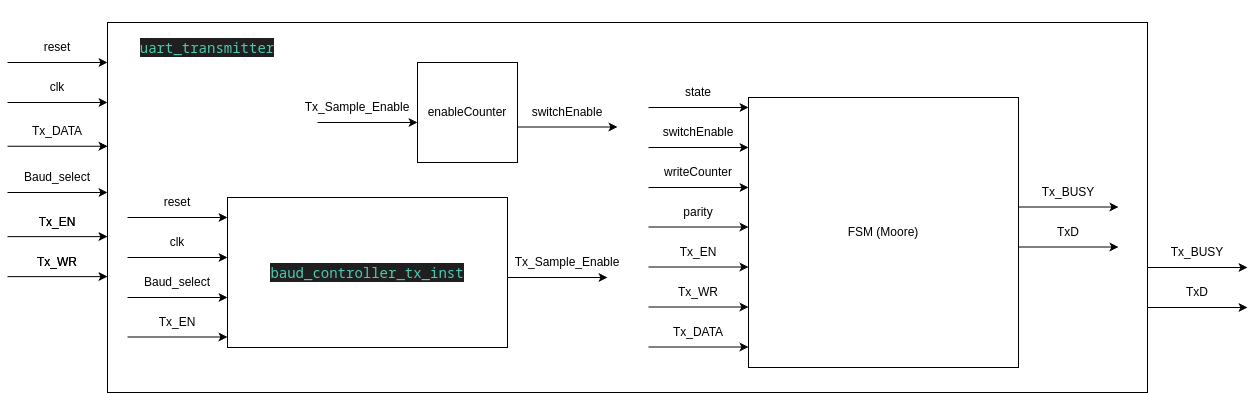

The diagram above was exported from draw.io. Its source (the exported page's mxGraphModel, read from the mxfile embedded in the PNG):
<mxGraphModel dx="792" dy="902" grid="1" gridSize="10" guides="1" tooltips="1" connect="1" arrows="1" fold="1" page="1" pageScale="1" pageWidth="827" pageHeight="1169" math="0" shadow="0">
  <root>
    <mxCell id="0" />
    <mxCell id="1" parent="0" />
    <mxCell id="PdMqBapSqpcs-BzVOCoA-6" value="&lt;div style=&quot;color: rgb(204, 204, 204); background-color: rgb(31, 31, 31); font-family: &amp;quot;Droid Sans Mono&amp;quot;, &amp;quot;monospace&amp;quot;, monospace; font-size: 14px; line-height: 19px; white-space: pre;&quot;&gt;&lt;br&gt;&lt;/div&gt;" style="rounded=0;whiteSpace=wrap;html=1;labelPosition=center;verticalLabelPosition=top;align=center;verticalAlign=bottom;" parent="1" vertex="1">
      <mxGeometry x="230" y="240" width="1040" height="370" as="geometry" />
    </mxCell>
    <mxCell id="PdMqBapSqpcs-BzVOCoA-38" value="enableCounter" style="whiteSpace=wrap;html=1;aspect=fixed;" parent="1" vertex="1">
      <mxGeometry x="540" y="280" width="100" height="100" as="geometry" />
    </mxCell>
    <mxCell id="PdMqBapSqpcs-BzVOCoA-39" value="" style="endArrow=classic;html=1;rounded=0;entryX=0;entryY=0.16;entryDx=0;entryDy=0;entryPerimeter=0;" parent="1" edge="1">
      <mxGeometry width="50" height="50" relative="1" as="geometry">
        <mxPoint x="440" y="340" as="sourcePoint" />
        <mxPoint x="540" y="340" as="targetPoint" />
      </mxGeometry>
    </mxCell>
    <mxCell id="PdMqBapSqpcs-BzVOCoA-40" value="Tx_Sample_Enable" style="text;html=1;align=center;verticalAlign=middle;whiteSpace=wrap;rounded=0;" parent="1" vertex="1">
      <mxGeometry x="450" y="310" width="60" height="30" as="geometry" />
    </mxCell>
    <mxCell id="PdMqBapSqpcs-BzVOCoA-41" value="" style="endArrow=classic;html=1;rounded=0;entryX=0;entryY=0.16;entryDx=0;entryDy=0;entryPerimeter=0;" parent="1" edge="1">
      <mxGeometry width="50" height="50" relative="1" as="geometry">
        <mxPoint x="640" y="344.5" as="sourcePoint" />
        <mxPoint x="740" y="344.5" as="targetPoint" />
      </mxGeometry>
    </mxCell>
    <mxCell id="PdMqBapSqpcs-BzVOCoA-42" value="switchEnable" style="text;html=1;align=center;verticalAlign=middle;whiteSpace=wrap;rounded=0;" parent="1" vertex="1">
      <mxGeometry x="660" y="315" width="60" height="30" as="geometry" />
    </mxCell>
    <mxCell id="PdMqBapSqpcs-BzVOCoA-43" value="&lt;div style=&quot;color: rgb(204, 204, 204); background-color: rgb(31, 31, 31); font-family: &amp;quot;Droid Sans Mono&amp;quot;, &amp;quot;monospace&amp;quot;, monospace; font-size: 14px; line-height: 19px; white-space: pre;&quot;&gt;&lt;span style=&quot;color: #4ec9b0;&quot;&gt;uart_transmitter&lt;/span&gt;&lt;/div&gt;" style="text;html=1;align=center;verticalAlign=middle;whiteSpace=wrap;rounded=0;" parent="1" vertex="1">
      <mxGeometry x="240" y="250" width="180" height="30" as="geometry" />
    </mxCell>
    <mxCell id="PdMqBapSqpcs-BzVOCoA-5" value="FSM (Moore)" style="whiteSpace=wrap;html=1;aspect=fixed;verticalAlign=middle;" parent="1" vertex="1">
      <mxGeometry x="871" y="315" width="270" height="270" as="geometry" />
    </mxCell>
    <mxCell id="PdMqBapSqpcs-BzVOCoA-20" value="" style="endArrow=classic;html=1;rounded=0;entryX=0;entryY=0.16;entryDx=0;entryDy=0;entryPerimeter=0;verticalAlign=middle;" parent="1" edge="1">
      <mxGeometry width="50" height="50" relative="1" as="geometry">
        <mxPoint x="771" y="365" as="sourcePoint" />
        <mxPoint x="871" y="365" as="targetPoint" />
      </mxGeometry>
    </mxCell>
    <mxCell id="PdMqBapSqpcs-BzVOCoA-21" value="" style="endArrow=classic;html=1;rounded=0;entryX=0;entryY=0.16;entryDx=0;entryDy=0;entryPerimeter=0;verticalAlign=middle;" parent="1" edge="1">
      <mxGeometry width="50" height="50" relative="1" as="geometry">
        <mxPoint x="771" y="405" as="sourcePoint" />
        <mxPoint x="871" y="405" as="targetPoint" />
      </mxGeometry>
    </mxCell>
    <mxCell id="PdMqBapSqpcs-BzVOCoA-22" value="" style="endArrow=classic;html=1;rounded=0;entryX=0;entryY=0.16;entryDx=0;entryDy=0;entryPerimeter=0;verticalAlign=middle;" parent="1" edge="1">
      <mxGeometry width="50" height="50" relative="1" as="geometry">
        <mxPoint x="771" y="444.5" as="sourcePoint" />
        <mxPoint x="871" y="444.5" as="targetPoint" />
      </mxGeometry>
    </mxCell>
    <mxCell id="PdMqBapSqpcs-BzVOCoA-23" value="" style="endArrow=classic;html=1;rounded=0;entryX=0;entryY=0.16;entryDx=0;entryDy=0;entryPerimeter=0;verticalAlign=middle;" parent="1" edge="1">
      <mxGeometry width="50" height="50" relative="1" as="geometry">
        <mxPoint x="771" y="325" as="sourcePoint" />
        <mxPoint x="871" y="325" as="targetPoint" />
      </mxGeometry>
    </mxCell>
    <mxCell id="PdMqBapSqpcs-BzVOCoA-24" value="writeCounter" style="text;html=1;align=center;verticalAlign=middle;whiteSpace=wrap;rounded=0;" parent="1" vertex="1">
      <mxGeometry x="791" y="375" width="60" height="30" as="geometry" />
    </mxCell>
    <mxCell id="PdMqBapSqpcs-BzVOCoA-25" value="parity" style="text;html=1;align=center;verticalAlign=middle;whiteSpace=wrap;rounded=0;" parent="1" vertex="1">
      <mxGeometry x="791" y="415" width="60" height="30" as="geometry" />
    </mxCell>
    <mxCell id="PdMqBapSqpcs-BzVOCoA-26" value="switchEnable" style="text;html=1;align=center;verticalAlign=middle;whiteSpace=wrap;rounded=0;" parent="1" vertex="1">
      <mxGeometry x="791" y="335" width="60" height="30" as="geometry" />
    </mxCell>
    <mxCell id="PdMqBapSqpcs-BzVOCoA-27" value="state" style="text;html=1;align=center;verticalAlign=middle;whiteSpace=wrap;rounded=0;" parent="1" vertex="1">
      <mxGeometry x="791" y="295" width="60" height="30" as="geometry" />
    </mxCell>
    <mxCell id="PdMqBapSqpcs-BzVOCoA-28" value="" style="endArrow=classic;html=1;rounded=0;entryX=0;entryY=0.16;entryDx=0;entryDy=0;entryPerimeter=0;verticalAlign=middle;" parent="1" edge="1">
      <mxGeometry width="50" height="50" relative="1" as="geometry">
        <mxPoint x="771" y="484.5" as="sourcePoint" />
        <mxPoint x="871" y="484.5" as="targetPoint" />
      </mxGeometry>
    </mxCell>
    <mxCell id="PdMqBapSqpcs-BzVOCoA-29" value="Tx_EN" style="text;html=1;align=center;verticalAlign=middle;whiteSpace=wrap;rounded=0;" parent="1" vertex="1">
      <mxGeometry x="791" y="455" width="60" height="30" as="geometry" />
    </mxCell>
    <mxCell id="PdMqBapSqpcs-BzVOCoA-30" value="" style="endArrow=classic;html=1;rounded=0;entryX=0;entryY=0.16;entryDx=0;entryDy=0;entryPerimeter=0;verticalAlign=middle;" parent="1" edge="1">
      <mxGeometry width="50" height="50" relative="1" as="geometry">
        <mxPoint x="771" y="524.5" as="sourcePoint" />
        <mxPoint x="871" y="524.5" as="targetPoint" />
      </mxGeometry>
    </mxCell>
    <mxCell id="PdMqBapSqpcs-BzVOCoA-31" value="Tx_WR" style="text;html=1;align=center;verticalAlign=middle;whiteSpace=wrap;rounded=0;" parent="1" vertex="1">
      <mxGeometry x="791" y="495" width="60" height="30" as="geometry" />
    </mxCell>
    <mxCell id="PdMqBapSqpcs-BzVOCoA-32" value="" style="endArrow=classic;html=1;rounded=0;entryX=0;entryY=0.16;entryDx=0;entryDy=0;entryPerimeter=0;verticalAlign=middle;" parent="1" edge="1">
      <mxGeometry width="50" height="50" relative="1" as="geometry">
        <mxPoint x="771" y="564.5" as="sourcePoint" />
        <mxPoint x="871" y="564.5" as="targetPoint" />
      </mxGeometry>
    </mxCell>
    <mxCell id="PdMqBapSqpcs-BzVOCoA-33" value="Tx_DATA" style="text;html=1;align=center;verticalAlign=middle;whiteSpace=wrap;rounded=0;" parent="1" vertex="1">
      <mxGeometry x="791" y="535" width="60" height="30" as="geometry" />
    </mxCell>
    <mxCell id="PdMqBapSqpcs-BzVOCoA-34" value="" style="endArrow=classic;html=1;rounded=0;entryX=0;entryY=0.16;entryDx=0;entryDy=0;entryPerimeter=0;verticalAlign=middle;" parent="1" edge="1">
      <mxGeometry width="50" height="50" relative="1" as="geometry">
        <mxPoint x="1141" y="464.5" as="sourcePoint" />
        <mxPoint x="1241" y="464.5" as="targetPoint" />
      </mxGeometry>
    </mxCell>
    <mxCell id="PdMqBapSqpcs-BzVOCoA-35" value="" style="endArrow=classic;html=1;rounded=0;entryX=0;entryY=0.16;entryDx=0;entryDy=0;entryPerimeter=0;verticalAlign=middle;" parent="1" edge="1">
      <mxGeometry width="50" height="50" relative="1" as="geometry">
        <mxPoint x="1141" y="424.5" as="sourcePoint" />
        <mxPoint x="1241" y="424.5" as="targetPoint" />
      </mxGeometry>
    </mxCell>
    <mxCell id="PdMqBapSqpcs-BzVOCoA-36" value="TxD" style="text;html=1;align=center;verticalAlign=middle;whiteSpace=wrap;rounded=0;" parent="1" vertex="1">
      <mxGeometry x="1161" y="434.5" width="60" height="30" as="geometry" />
    </mxCell>
    <mxCell id="PdMqBapSqpcs-BzVOCoA-37" value="Tx_BUSY" style="text;html=1;align=center;verticalAlign=middle;whiteSpace=wrap;rounded=0;" parent="1" vertex="1">
      <mxGeometry x="1161" y="394.5" width="60" height="30" as="geometry" />
    </mxCell>
    <mxCell id="PdMqBapSqpcs-BzVOCoA-4" value="&lt;div style=&quot;color: rgb(204, 204, 204); background-color: rgb(31, 31, 31); font-family: &amp;quot;Droid Sans Mono&amp;quot;, &amp;quot;monospace&amp;quot;, monospace; font-size: 14px; line-height: 19px; white-space: pre;&quot;&gt;&lt;span style=&quot;color: #4ec9b0;&quot;&gt;baud_controller_tx_inst&lt;/span&gt;&lt;/div&gt;" style="rounded=0;whiteSpace=wrap;html=1;" parent="1" vertex="1">
      <mxGeometry x="350" y="415" width="280" height="150" as="geometry" />
    </mxCell>
    <mxCell id="PdMqBapSqpcs-BzVOCoA-9" value="" style="endArrow=classic;html=1;rounded=0;entryX=0;entryY=0.16;entryDx=0;entryDy=0;entryPerimeter=0;" parent="1" edge="1">
      <mxGeometry width="50" height="50" relative="1" as="geometry">
        <mxPoint x="250" y="475" as="sourcePoint" />
        <mxPoint x="350" y="475" as="targetPoint" />
      </mxGeometry>
    </mxCell>
    <mxCell id="PdMqBapSqpcs-BzVOCoA-10" value="" style="endArrow=classic;html=1;rounded=0;entryX=0;entryY=0.16;entryDx=0;entryDy=0;entryPerimeter=0;" parent="1" edge="1">
      <mxGeometry width="50" height="50" relative="1" as="geometry">
        <mxPoint x="250" y="515" as="sourcePoint" />
        <mxPoint x="350" y="515" as="targetPoint" />
      </mxGeometry>
    </mxCell>
    <mxCell id="PdMqBapSqpcs-BzVOCoA-12" value="" style="endArrow=classic;html=1;rounded=0;entryX=0;entryY=0.16;entryDx=0;entryDy=0;entryPerimeter=0;" parent="1" edge="1">
      <mxGeometry width="50" height="50" relative="1" as="geometry">
        <mxPoint x="250" y="554.5" as="sourcePoint" />
        <mxPoint x="350" y="554.5" as="targetPoint" />
      </mxGeometry>
    </mxCell>
    <mxCell id="PdMqBapSqpcs-BzVOCoA-13" value="" style="endArrow=classic;html=1;rounded=0;entryX=0;entryY=0.16;entryDx=0;entryDy=0;entryPerimeter=0;" parent="1" edge="1">
      <mxGeometry width="50" height="50" relative="1" as="geometry">
        <mxPoint x="250" y="435" as="sourcePoint" />
        <mxPoint x="350" y="435" as="targetPoint" />
      </mxGeometry>
    </mxCell>
    <mxCell id="PdMqBapSqpcs-BzVOCoA-14" value="Baud_select" style="text;html=1;align=center;verticalAlign=middle;whiteSpace=wrap;rounded=0;" parent="1" vertex="1">
      <mxGeometry x="270" y="485" width="60" height="30" as="geometry" />
    </mxCell>
    <mxCell id="PdMqBapSqpcs-BzVOCoA-15" value="Tx_EN" style="text;html=1;align=center;verticalAlign=middle;whiteSpace=wrap;rounded=0;" parent="1" vertex="1">
      <mxGeometry x="270" y="525" width="60" height="30" as="geometry" />
    </mxCell>
    <mxCell id="PdMqBapSqpcs-BzVOCoA-16" value="clk" style="text;html=1;align=center;verticalAlign=middle;whiteSpace=wrap;rounded=0;" parent="1" vertex="1">
      <mxGeometry x="270" y="445" width="60" height="30" as="geometry" />
    </mxCell>
    <mxCell id="PdMqBapSqpcs-BzVOCoA-17" value="reset" style="text;html=1;align=center;verticalAlign=middle;whiteSpace=wrap;rounded=0;" parent="1" vertex="1">
      <mxGeometry x="270" y="405" width="60" height="30" as="geometry" />
    </mxCell>
    <mxCell id="PdMqBapSqpcs-BzVOCoA-18" value="" style="endArrow=classic;html=1;rounded=0;entryX=0;entryY=0.16;entryDx=0;entryDy=0;entryPerimeter=0;" parent="1" edge="1">
      <mxGeometry width="50" height="50" relative="1" as="geometry">
        <mxPoint x="630" y="495" as="sourcePoint" />
        <mxPoint x="730" y="495" as="targetPoint" />
      </mxGeometry>
    </mxCell>
    <mxCell id="PdMqBapSqpcs-BzVOCoA-19" value="Tx_Sample_Enable" style="text;html=1;align=center;verticalAlign=middle;whiteSpace=wrap;rounded=0;" parent="1" vertex="1">
      <mxGeometry x="660" y="465" width="60" height="30" as="geometry" />
    </mxCell>
    <mxCell id="PdMqBapSqpcs-BzVOCoA-44" value="" style="endArrow=classic;html=1;rounded=0;entryX=0;entryY=0.16;entryDx=0;entryDy=0;entryPerimeter=0;" parent="1" edge="1">
      <mxGeometry width="50" height="50" relative="1" as="geometry">
        <mxPoint x="130" y="320" as="sourcePoint" />
        <mxPoint x="230" y="320" as="targetPoint" />
      </mxGeometry>
    </mxCell>
    <mxCell id="PdMqBapSqpcs-BzVOCoA-45" value="" style="endArrow=classic;html=1;rounded=0;entryX=0;entryY=0.16;entryDx=0;entryDy=0;entryPerimeter=0;" parent="1" edge="1">
      <mxGeometry width="50" height="50" relative="1" as="geometry">
        <mxPoint x="130" y="280" as="sourcePoint" />
        <mxPoint x="230" y="280" as="targetPoint" />
      </mxGeometry>
    </mxCell>
    <mxCell id="PdMqBapSqpcs-BzVOCoA-46" value="clk" style="text;html=1;align=center;verticalAlign=middle;whiteSpace=wrap;rounded=0;" parent="1" vertex="1">
      <mxGeometry x="150" y="290" width="60" height="30" as="geometry" />
    </mxCell>
    <mxCell id="PdMqBapSqpcs-BzVOCoA-47" value="reset" style="text;html=1;align=center;verticalAlign=middle;whiteSpace=wrap;rounded=0;" parent="1" vertex="1">
      <mxGeometry x="150" y="250" width="60" height="30" as="geometry" />
    </mxCell>
    <mxCell id="PdMqBapSqpcs-BzVOCoA-48" value="" style="endArrow=classic;html=1;rounded=0;entryX=0;entryY=0.16;entryDx=0;entryDy=0;entryPerimeter=0;verticalAlign=middle;" parent="1" edge="1">
      <mxGeometry width="50" height="50" relative="1" as="geometry">
        <mxPoint x="130" y="363.75" as="sourcePoint" />
        <mxPoint x="230" y="363.75" as="targetPoint" />
      </mxGeometry>
    </mxCell>
    <mxCell id="PdMqBapSqpcs-BzVOCoA-49" value="Tx_DATA" style="text;html=1;align=center;verticalAlign=middle;whiteSpace=wrap;rounded=0;" parent="1" vertex="1">
      <mxGeometry x="150" y="334.25" width="60" height="30" as="geometry" />
    </mxCell>
    <mxCell id="PdMqBapSqpcs-BzVOCoA-50" value="" style="endArrow=classic;html=1;rounded=0;entryX=0;entryY=0.16;entryDx=0;entryDy=0;entryPerimeter=0;" parent="1" edge="1">
      <mxGeometry width="50" height="50" relative="1" as="geometry">
        <mxPoint x="130" y="410" as="sourcePoint" />
        <mxPoint x="230" y="410" as="targetPoint" />
      </mxGeometry>
    </mxCell>
    <mxCell id="PdMqBapSqpcs-BzVOCoA-51" value="Baud_select" style="text;html=1;align=center;verticalAlign=middle;whiteSpace=wrap;rounded=0;" parent="1" vertex="1">
      <mxGeometry x="150" y="380" width="60" height="30" as="geometry" />
    </mxCell>
    <mxCell id="PdMqBapSqpcs-BzVOCoA-52" value="" style="endArrow=classic;html=1;rounded=0;entryX=0;entryY=0.16;entryDx=0;entryDy=0;entryPerimeter=0;verticalAlign=middle;" parent="1" edge="1">
      <mxGeometry width="50" height="50" relative="1" as="geometry">
        <mxPoint x="130" y="454.13" as="sourcePoint" />
        <mxPoint x="230" y="454.13" as="targetPoint" />
      </mxGeometry>
    </mxCell>
    <mxCell id="PdMqBapSqpcs-BzVOCoA-53" value="Tx_EN" style="text;html=1;align=center;verticalAlign=middle;whiteSpace=wrap;rounded=0;" parent="1" vertex="1">
      <mxGeometry x="150" y="424.63" width="60" height="30" as="geometry" />
    </mxCell>
    <mxCell id="PdMqBapSqpcs-BzVOCoA-54" value="" style="endArrow=classic;html=1;rounded=0;entryX=0;entryY=0.16;entryDx=0;entryDy=0;entryPerimeter=0;verticalAlign=middle;" parent="1" edge="1">
      <mxGeometry width="50" height="50" relative="1" as="geometry">
        <mxPoint x="130" y="494.13" as="sourcePoint" />
        <mxPoint x="230" y="494.13" as="targetPoint" />
      </mxGeometry>
    </mxCell>
    <mxCell id="PdMqBapSqpcs-BzVOCoA-55" value="Tx_WR" style="text;html=1;align=center;verticalAlign=middle;whiteSpace=wrap;rounded=0;" parent="1" vertex="1">
      <mxGeometry x="150" y="464.63" width="60" height="30" as="geometry" />
    </mxCell>
    <mxCell id="PdMqBapSqpcs-BzVOCoA-56" value="" style="endArrow=classic;html=1;rounded=0;entryX=0;entryY=0.16;entryDx=0;entryDy=0;entryPerimeter=0;verticalAlign=middle;" parent="1" edge="1">
      <mxGeometry width="50" height="50" relative="1" as="geometry">
        <mxPoint x="130" y="454.13" as="sourcePoint" />
        <mxPoint x="230" y="454.13" as="targetPoint" />
      </mxGeometry>
    </mxCell>
    <mxCell id="PdMqBapSqpcs-BzVOCoA-57" value="" style="endArrow=classic;html=1;rounded=0;entryX=0;entryY=0.16;entryDx=0;entryDy=0;entryPerimeter=0;verticalAlign=middle;" parent="1" edge="1">
      <mxGeometry width="50" height="50" relative="1" as="geometry">
        <mxPoint x="130" y="494.13" as="sourcePoint" />
        <mxPoint x="230" y="494.13" as="targetPoint" />
      </mxGeometry>
    </mxCell>
    <mxCell id="PdMqBapSqpcs-BzVOCoA-58" value="Tx_WR" style="text;html=1;align=center;verticalAlign=middle;whiteSpace=wrap;rounded=0;" parent="1" vertex="1">
      <mxGeometry x="150" y="464.63" width="60" height="30" as="geometry" />
    </mxCell>
    <mxCell id="PdMqBapSqpcs-BzVOCoA-59" value="Tx_EN" style="text;html=1;align=center;verticalAlign=middle;whiteSpace=wrap;rounded=0;" parent="1" vertex="1">
      <mxGeometry x="150" y="424.63" width="60" height="30" as="geometry" />
    </mxCell>
    <mxCell id="PdMqBapSqpcs-BzVOCoA-60" value="" style="endArrow=classic;html=1;rounded=0;entryX=0;entryY=0.16;entryDx=0;entryDy=0;entryPerimeter=0;verticalAlign=middle;" parent="1" edge="1">
      <mxGeometry width="50" height="50" relative="1" as="geometry">
        <mxPoint x="1270" y="525" as="sourcePoint" />
        <mxPoint x="1370" y="525" as="targetPoint" />
      </mxGeometry>
    </mxCell>
    <mxCell id="PdMqBapSqpcs-BzVOCoA-61" value="" style="endArrow=classic;html=1;rounded=0;entryX=0;entryY=0.16;entryDx=0;entryDy=0;entryPerimeter=0;verticalAlign=middle;" parent="1" edge="1">
      <mxGeometry width="50" height="50" relative="1" as="geometry">
        <mxPoint x="1270" y="485" as="sourcePoint" />
        <mxPoint x="1370" y="485" as="targetPoint" />
      </mxGeometry>
    </mxCell>
    <mxCell id="PdMqBapSqpcs-BzVOCoA-62" value="TxD" style="text;html=1;align=center;verticalAlign=middle;whiteSpace=wrap;rounded=0;" parent="1" vertex="1">
      <mxGeometry x="1290" y="495" width="60" height="30" as="geometry" />
    </mxCell>
    <mxCell id="PdMqBapSqpcs-BzVOCoA-63" value="Tx_BUSY" style="text;html=1;align=center;verticalAlign=middle;whiteSpace=wrap;rounded=0;" parent="1" vertex="1">
      <mxGeometry x="1290" y="455" width="60" height="30" as="geometry" />
    </mxCell>
  </root>
</mxGraphModel>